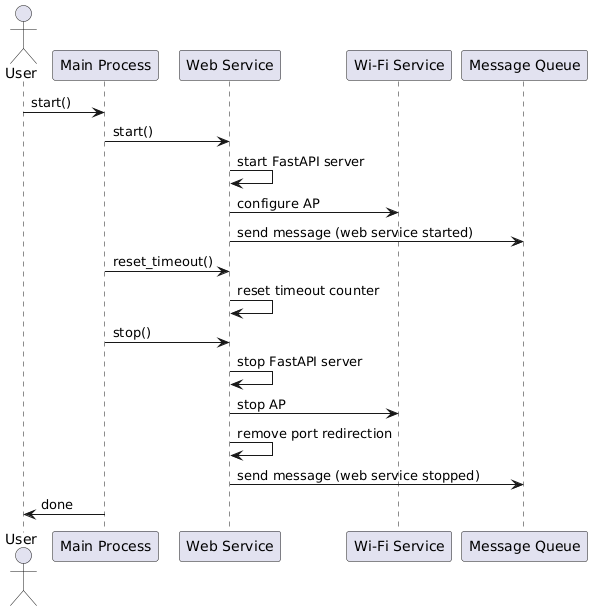

The diagram above was rendered by PlantUML. Its source (embedded in the PNG):
@startuml
actor User
participant "Main Process" as MainProcess
participant "Web Service" as WebService
participant "Wi-Fi Service" as WifiService
participant "Message Queue" as MessageQueue

User -> MainProcess : start()
MainProcess -> WebService : start()
WebService -> WebService : start FastAPI server
WebService -> WifiService : configure AP
WebService -> MessageQueue : send message (web service started)
MainProcess -> WebService : reset_timeout()
WebService -> WebService : reset timeout counter
MainProcess -> WebService : stop()
WebService -> WebService : stop FastAPI server
WebService -> WifiService : stop AP
WebService -> WebService : remove port redirection
WebService -> MessageQueue : send message (web service stopped)
MainProcess -> User : done
@enduml